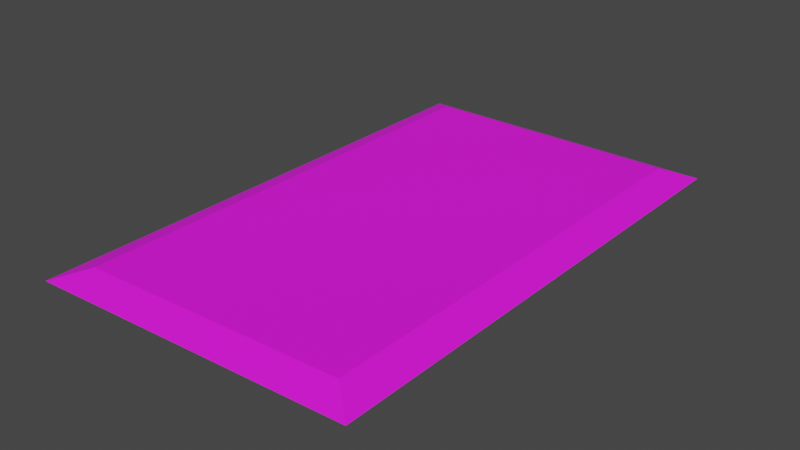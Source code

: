 # Source: letter.blend  (saved by Blender 2.93.21; exported with 4.5.12 LTS)
import bpy
from mathutils import Matrix  # noqa: F401  (used for matrix-valued properties, if any)

bpy.ops.wm.read_factory_settings(use_empty=True)
scene = bpy.context.scene
scene.name = 'Scene'

# ---- collections
col_collection = bpy.data.collections.new('Collection'); scene.collection.children.link(col_collection)

# ---- images (referenced by path relative to the original .blend; pixels are not part of the script)
import os
ASSET_DIR = os.environ.get("B2B_ASSET_DIR", "")  # directory of the original .blend (textures are referenced by path, not embedded)
HERE = os.path.dirname(os.path.abspath(__file__))  # packed textures are extracted next to this script under _unpacked/

def load_image(name, relpath, width, height, colorspace="sRGB"):
    """Load a texture the original file referenced (path relative to the .blend, or extracted next to this script)."""
    p = next((c for c in (os.path.join(HERE, relpath), os.path.join(ASSET_DIR, relpath)) if relpath and os.path.exists(c)), "")
    if p:
        img = bpy.data.images.load(p, check_existing=True)
        img.name = name
    else:  # same state as the original file: an image datablock whose file is absent (Cycles renders it pink)
        img = bpy.data.images.new(name, width, height)
        img.source = "FILE"
        img.filepath = "//" + (relpath or name)
    img.colorspace_settings.name = colorspace
    return img
img_letter_png = load_image('letter.png', 'letter.png', 1024, 1024, 'sRGB')

# ---- materials (node trees are filled in below, after node groups)
mat_letter = bpy.data.materials.new('Letter')
mat_letter.use_transparent_shadow = False

# ---- material node trees
mat_letter.use_nodes = True; mat_letter.node_tree.nodes.clear()
_N = mat_letter.node_tree.nodes; _L = mat_letter.node_tree.links
n0 = _N.new('ShaderNodeBsdfPrincipled'); n0.name = 'Principled BSDF'; n0.location = (10, 300)
n0.distribution = 'GGX'
n0.subsurface_method = 'BURLEY'
n0.inputs[2].default_value = 0.8456
n0.inputs[3].default_value = 1.45
n0.inputs[27].default_value = (0.0, 0.0, 0.0, 1.0)
n0.inputs[28].default_value = 1.0
n1 = _N.new('ShaderNodeOutputMaterial'); n1.name = 'Material Output'; n1.location = (300, 300)
n2 = _N.new('ShaderNodeTexImage'); n2.name = 'Image Texture'; n2.location = (-180, 280)
n2.image = img_letter_png
_L.new(n0.outputs[0], n1.inputs[0])
_L.new(n2.outputs[0], n0.inputs[0])
n1.is_active_output = True

# ---- world
world_world = bpy.data.worlds.new('World'); scene.world = world_world
world_world.use_nodes = True; world_world.node_tree.nodes.clear()
_N = world_world.node_tree.nodes; _L = world_world.node_tree.links
n0 = _N.new('ShaderNodeOutputWorld'); n0.name = 'World Output'; n0.location = (300, 300)
n1 = _N.new('ShaderNodeBackground'); n1.name = 'Background'; n1.location = (10, 300)
n1.inputs[0].default_value = (0.05088, 0.05088, 0.05088, 1.0)
_L.new(n1.outputs[0], n0.inputs[0])
n0.is_active_output = True
world_world.color = (0.05088, 0.05088, 0.05088)
world_world.use_sun_shadow = False
world_world.sun_shadow_jitter_overblur = 0.0

# ---- meshes
me_cube_001 = bpy.data.meshes.new('Cube.001')
me_cube_001.from_pydata([(-0.9943, -1.679, -0.07791), (-0.9943, -1.854, 0.07349), (-1.0, 1.598, -0.07631), (-1.0, 1.769, 0.07509), (1.0, -1.598, -0.07631), (1.0, -1.764, 0.07509), (1.0, 1.598, -0.07631), (1.0, 1.769, 0.07509), (-1.218, -2.071, -0.002824), (-1.226, 1.959, -0.0006143), (1.226, 1.959, -0.0006143), (1.226, -1.959, -0.0006143)], [], [(8, 1, 3, 9), (9, 3, 7, 10), (10, 7, 5, 11), (11, 5, 1, 8), (2, 6, 4, 0), (7, 3, 1, 5), (4, 11, 8, 0), (6, 10, 11, 4), (2, 9, 10, 6), (0, 8, 9, 2)])
_uv = me_cube_001.uv_layers.new(name='UVMap')
_uv.uv.foreach_set('vector', [0.2314, 0.7585, 0.2528, 0.7217, 0.8908, 0.6132, 0.9306, 0.641, 0.9306, 0.641, 0.8908, 0.6132, 0.8083, 0.2265, 0.8361, 0.1721, 0.8361, 0.1721, 0.8083, 0.2265, 0.1322, 0.3539, 0.09147, 0.3181, 0.09147, 0.3181, 0.1322, 0.3539, 0.2528, 0.7217, 0.2314, 0.7585, 0.8531, 0.6094, 0.7702, 0.2326, 0.1718, 0.3427, 0.2901, 0.7044, 0.8083, 0.2265, 0.8908, 0.6132, 0.2528, 0.7217, 0.1322, 0.3539, 0.1718, 0.3427, 0.09147, 0.3181, 0.2314, 0.7585, 0.2901, 0.7044, 0.7702, 0.2326, 0.8361, 0.1721, 0.09147, 0.3181, 0.1718, 0.3427, 0.8531, 0.6094, 0.9306, 0.641, 0.8361, 0.1721, 0.7702, 0.2326, 0.2901, 0.7044, 0.2314, 0.7585, 0.9306, 0.641, 0.8531, 0.6094])
me_cube_001.materials.append(mat_letter)
me_cube_001.use_remesh_fix_poles = True
me_cube_001.use_remesh_preserve_attributes = False
me_cube_001.update()

# ---- objects
ob_cube = bpy.data.objects.new('Cube', me_cube_001)

# ---- transforms, parenting, visibility, modifiers, constraints
ob_cube.location = (0.0, 0.0, 0.0)
ob_cube.scale = (1.0, 1.0, 1.114)

# ---- collection membership
col_collection.objects.link(ob_cube)

# ---- scene / render settings (as saved in the file)
scene.frame_start = 1; scene.frame_end = 250; scene.frame_set(1)
scene.render.engine = 'BLENDER_EEVEE_NEXT'
scene.cycles.use_denoising = False
scene.cycles.samples = 128
scene.cycles.sampling_pattern = 'TABULATED_SOBOL'
scene.cycles.use_adaptive_sampling = False
scene.cycles.use_light_tree = False
scene.view_settings.view_transform = 'Filmic'
bpy.context.view_layer.update()

# ---- added for rendering (the .blend has no active camera and no usable light): camera, sun
cam_auto = bpy.data.cameras.new('AutoCamera')
cam_auto.lens = 50.0
cam_auto.sensor_width = 36.0
cam_auto.clip_end = 1000.0
ob_auto_camera = bpy.data.objects.new('AutoCamera', cam_auto)
scene.collection.objects.link(ob_auto_camera)
ob_auto_camera.location = (4.36641, -5.29575, 3.49156)
ob_auto_camera.rotation_euler = (1.09748, -7.21219e-08, 0.694738)
scene.camera = ob_auto_camera
light_auto_sun = bpy.data.lights.new('AutoSun', 'SUN')
light_auto_sun.energy = 3.0
light_auto_sun.angle = 0.0523599
ob_auto_sun = bpy.data.objects.new('AutoSun', light_auto_sun)
scene.collection.objects.link(ob_auto_sun)
ob_auto_sun.rotation_euler = (0.872665, 0.174533, 0.523599)
bpy.context.view_layer.update()
